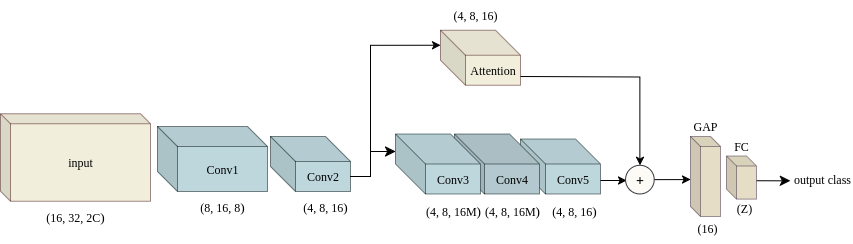

The diagram above was exported from draw.io. Its source (the exported page's mxGraphModel, read from the mxfile embedded in the PNG):
<mxGraphModel dx="1388" dy="811" grid="1" gridSize="10" guides="1" tooltips="1" connect="1" arrows="1" fold="1" page="1" pageScale="1" pageWidth="850" pageHeight="1100" math="0" shadow="0">
  <root>
    <mxCell id="0" />
    <mxCell id="1" parent="0" />
    <mxCell id="X7OQX456ZofQxsraA7lx-11" style="edgeStyle=orthogonalEdgeStyle;rounded=0;orthogonalLoop=1;jettySize=auto;html=1;exitX=1;exitY=0.5;exitDx=0;exitDy=0;" edge="1" parent="1">
      <mxGeometry relative="1" as="geometry">
        <mxPoint x="656" y="604" as="targetPoint" />
        <mxPoint x="627" y="604" as="sourcePoint" />
      </mxGeometry>
    </mxCell>
    <mxCell id="WBuMGIRigsOo3fbWSFr3-7" value="Conv5" style="shape=cube;whiteSpace=wrap;html=1;boundedLbl=1;backgroundOutline=1;darkOpacity=0.05;darkOpacity2=0.1;size=25;strokeColor=#021314;align=center;verticalAlign=middle;fontFamily=Times New Roman;fontSize=12;fontColor=default;fontStyle=0;fillColor=#BED7DC;gradientColor=none;gradientDirection=west;strokeWidth=0.5;" parent="1" vertex="1">
      <mxGeometry x="550" y="562.5" width="80" height="55" as="geometry" />
    </mxCell>
    <mxCell id="WBuMGIRigsOo3fbWSFr3-3" value="&lt;div&gt;&lt;font face=&quot;Times New Roman&quot;&gt;&lt;span&gt;Conv1&lt;/span&gt;&lt;/font&gt;&lt;/div&gt;" style="shape=cube;whiteSpace=wrap;html=1;boundedLbl=1;backgroundOutline=1;darkOpacity=0.05;darkOpacity2=0.1;size=20;strokeColor=#021314;align=center;verticalAlign=middle;fontFamily=Helvetica;fontSize=12;fontColor=default;fontStyle=0;fillColor=#BED7DC;gradientColor=none;gradientDirection=west;strokeWidth=0.5;" parent="1" vertex="1">
      <mxGeometry x="187" y="550" width="110" height="65" as="geometry" />
    </mxCell>
    <mxCell id="WBuMGIRigsOo3fbWSFr3-5" value="Conv4" style="shape=cube;whiteSpace=wrap;html=1;boundedLbl=1;backgroundOutline=1;darkOpacity=0.05;darkOpacity2=0.1;size=30;fontFamily=Times New Roman;strokeColor=#021314;align=center;verticalAlign=middle;fontSize=12;fontStyle=0;fillColor=#B3C8CF;gradientDirection=west;strokeWidth=0.5;gradientColor=none;fontColor=default;" parent="1" vertex="1">
      <mxGeometry x="484" y="557.5" width="85" height="60" as="geometry" />
    </mxCell>
    <mxCell id="WBuMGIRigsOo3fbWSFr3-9" value="(16, 32, 2&lt;span data-huuid=&quot;16000247541960534629&quot;&gt;&lt;span&gt;C&lt;/span&gt;&lt;/span&gt;&lt;span style=&quot;font-size: 10pt; color: rgb(0, 0, 0); background-color: transparent; font-weight: 400; font-style: normal; font-variant: normal; text-decoration: none; vertical-align: baseline; white-space: pre-wrap;&quot; id=&quot;docs-internal-guid-996dcb48-7fff-02c9-758e-87a6f45d6bde&quot;&gt;)&lt;/span&gt;" style="text;html=1;align=center;verticalAlign=middle;whiteSpace=wrap;rounded=0;fontFamily=Times New Roman;" parent="1" vertex="1">
      <mxGeometry x="60" y="624.69" width="90" height="30" as="geometry" />
    </mxCell>
    <mxCell id="WBuMGIRigsOo3fbWSFr3-12" value="(8, 16, 8&lt;span style=&quot;font-size: 10pt; color: rgb(0, 0, 0); background-color: transparent; font-weight: 400; font-style: normal; font-variant: normal; text-decoration: none; vertical-align: baseline; white-space: pre-wrap;&quot; id=&quot;docs-internal-guid-996dcb48-7fff-02c9-758e-87a6f45d6bde&quot;&gt;)&lt;/span&gt;" style="text;html=1;align=center;verticalAlign=middle;whiteSpace=wrap;rounded=0;fontFamily=Times New Roman;" parent="1" vertex="1">
      <mxGeometry x="207" y="615" width="90" height="30" as="geometry" />
    </mxCell>
    <mxCell id="WBuMGIRigsOo3fbWSFr3-13" value="(4, 8, 16M&lt;span style=&quot;font-size: 10pt; color: rgb(0, 0, 0); background-color: transparent; font-weight: 400; font-style: normal; font-variant: normal; text-decoration: none; vertical-align: baseline; white-space: pre-wrap;&quot; id=&quot;docs-internal-guid-996dcb48-7fff-02c9-758e-87a6f45d6bde&quot;&gt;)&lt;/span&gt;" style="text;html=1;align=center;verticalAlign=middle;whiteSpace=wrap;rounded=0;fontFamily=Times New Roman;" parent="1" vertex="1">
      <mxGeometry x="438" y="619.25" width="90" height="30" as="geometry" />
    </mxCell>
    <mxCell id="WBuMGIRigsOo3fbWSFr3-14" value="(4, 8, 16M&lt;span style=&quot;font-size: 10pt; color: rgb(0, 0, 0); background-color: transparent; font-weight: 400; font-style: normal; font-variant: normal; text-decoration: none; vertical-align: baseline; white-space: pre-wrap;&quot; id=&quot;docs-internal-guid-996dcb48-7fff-02c9-758e-87a6f45d6bde&quot;&gt;)&lt;/span&gt;" style="text;html=1;align=center;verticalAlign=middle;whiteSpace=wrap;rounded=0;fontFamily=Times New Roman;" parent="1" vertex="1">
      <mxGeometry x="497" y="619.25" width="90" height="30" as="geometry" />
    </mxCell>
    <mxCell id="WBuMGIRigsOo3fbWSFr3-15" value="(4, 8, 16&lt;span style=&quot;font-size: 10pt; color: rgb(0, 0, 0); background-color: transparent; font-weight: 400; font-style: normal; font-variant: normal; text-decoration: none; vertical-align: baseline; white-space: pre-wrap;&quot; id=&quot;docs-internal-guid-996dcb48-7fff-02c9-758e-87a6f45d6bde&quot;&gt;)&lt;/span&gt;" style="text;html=1;align=center;verticalAlign=middle;whiteSpace=wrap;rounded=0;fontFamily=Times New Roman;" parent="1" vertex="1">
      <mxGeometry x="559" y="619.25" width="90" height="30" as="geometry" />
    </mxCell>
    <mxCell id="6_Ee51eaHQPsIKymRqsO-29" style="edgeStyle=orthogonalEdgeStyle;rounded=0;orthogonalLoop=1;jettySize=auto;html=1;exitX=1;exitY=0.5;exitDx=0;exitDy=0;" parent="1" source="WBuMGIRigsOo3fbWSFr3-20" edge="1">
      <mxGeometry relative="1" as="geometry">
        <mxPoint x="720" y="603.3333333333335" as="targetPoint" />
      </mxGeometry>
    </mxCell>
    <mxCell id="WBuMGIRigsOo3fbWSFr3-20" value="&lt;font style=&quot;font-size: 14px;&quot; face=&quot;Times New Roman&quot;&gt;&lt;b&gt;+&lt;/b&gt;&lt;/font&gt;" style="ellipse;whiteSpace=wrap;html=1;aspect=fixed;strokeColor=#36393d;align=center;verticalAlign=middle;fontFamily=Helvetica;fontSize=12;fontStyle=1;fillColor=#FCFBF6;gradientDirection=west;" parent="1" vertex="1">
      <mxGeometry x="655" y="588.75" width="28.75" height="28.75" as="geometry" />
    </mxCell>
    <mxCell id="6_Ee51eaHQPsIKymRqsO-1" value="(4, 8, 16)" style="text;html=1;align=center;verticalAlign=middle;whiteSpace=wrap;rounded=0;fontFamily=Times New Roman;" parent="1" vertex="1">
      <mxGeometry x="460" y="423.75" width="90" height="30" as="geometry" />
    </mxCell>
    <mxCell id="WBuMGIRigsOo3fbWSFr3-2" value="&lt;font face=&quot;Times New Roman&quot;&gt;input&lt;/font&gt;" style="shape=cube;whiteSpace=wrap;html=1;boundedLbl=1;backgroundOutline=1;darkOpacity=0.05;darkOpacity2=0.1;size=10;fillColor=#F1EEDC;strokeColor=#451717;gradientDirection=west;gradientColor=none;fontStyle=0;strokeWidth=0.5;align=center;verticalAlign=middle;fontFamily=Times New Roman;fontSize=12;fontColor=default;" parent="1" vertex="1">
      <mxGeometry x="30" y="537.19" width="150" height="87.5" as="geometry" />
    </mxCell>
    <mxCell id="6_Ee51eaHQPsIKymRqsO-25" style="edgeStyle=orthogonalEdgeStyle;rounded=0;orthogonalLoop=1;jettySize=auto;html=1;exitX=0.5;exitY=1;exitDx=0;exitDy=0;" parent="1" source="WBuMGIRigsOo3fbWSFr3-15" target="WBuMGIRigsOo3fbWSFr3-15" edge="1">
      <mxGeometry relative="1" as="geometry" />
    </mxCell>
    <mxCell id="6_Ee51eaHQPsIKymRqsO-27" style="edgeStyle=orthogonalEdgeStyle;rounded=0;orthogonalLoop=1;jettySize=auto;html=1;exitX=0;exitY=0;exitDx=80;exitDy=40;exitPerimeter=0;entryX=0.5;entryY=0;entryDx=0;entryDy=0;strokeWidth=1;" parent="1" target="WBuMGIRigsOo3fbWSFr3-20" edge="1">
      <mxGeometry relative="1" as="geometry">
        <mxPoint x="550" y="500" as="sourcePoint" />
      </mxGeometry>
    </mxCell>
    <mxCell id="6_Ee51eaHQPsIKymRqsO-33" value="" style="shape=cube;whiteSpace=wrap;html=1;boundedLbl=1;backgroundOutline=1;darkOpacity=0.05;darkOpacity2=0.1;size=10;strokeWidth=0.5;fillColor=#E5DDC5;strokeColor=#413147;" parent="1" vertex="1">
      <mxGeometry x="720" y="560" width="30" height="80" as="geometry" />
    </mxCell>
    <mxCell id="6_Ee51eaHQPsIKymRqsO-34" value="GAP" style="text;html=1;align=center;verticalAlign=middle;whiteSpace=wrap;rounded=0;fontFamily=Times New Roman;" parent="1" vertex="1">
      <mxGeometry x="705" y="535" width="60" height="30" as="geometry" />
    </mxCell>
    <mxCell id="6_Ee51eaHQPsIKymRqsO-35" value="(16)" style="text;html=1;align=center;verticalAlign=middle;whiteSpace=wrap;rounded=0;fontFamily=Times New Roman;" parent="1" vertex="1">
      <mxGeometry x="707" y="637.25" width="60" height="30" as="geometry" />
    </mxCell>
    <mxCell id="X7OQX456ZofQxsraA7lx-13" style="edgeStyle=none;curved=1;rounded=0;orthogonalLoop=1;jettySize=auto;html=1;exitX=0;exitY=0;exitDx=30;exitDy=26.565;exitPerimeter=0;fontSize=12;startSize=8;endSize=8;" edge="1" parent="1">
      <mxGeometry relative="1" as="geometry">
        <mxPoint x="820" y="604.2258064516129" as="targetPoint" />
        <mxPoint x="786" y="604.125" as="sourcePoint" />
      </mxGeometry>
    </mxCell>
    <mxCell id="6_Ee51eaHQPsIKymRqsO-36" value="" style="shape=cube;whiteSpace=wrap;html=1;boundedLbl=1;backgroundOutline=1;darkOpacity=0.05;darkOpacity2=0.1;size=10;strokeWidth=0.5;fillColor=#E5DDC5;strokeColor=#413147;" parent="1" vertex="1">
      <mxGeometry x="756" y="579.5600000000001" width="30" height="43.13" as="geometry" />
    </mxCell>
    <mxCell id="6_Ee51eaHQPsIKymRqsO-38" value="FC" style="text;html=1;align=center;verticalAlign=middle;whiteSpace=wrap;rounded=0;fontFamily=Times New Roman;" parent="1" vertex="1">
      <mxGeometry x="741" y="554.56" width="60" height="30" as="geometry" />
    </mxCell>
    <mxCell id="6_Ee51eaHQPsIKymRqsO-40" value="(Z)" style="text;html=1;align=center;verticalAlign=middle;whiteSpace=wrap;rounded=0;fontFamily=Times New Roman;" parent="1" vertex="1">
      <mxGeometry x="744" y="617" width="60" height="30" as="geometry" />
    </mxCell>
    <mxCell id="WBuMGIRigsOo3fbWSFr3-6" value="Conv3" style="shape=cube;whiteSpace=wrap;html=1;boundedLbl=1;backgroundOutline=1;darkOpacity=0.05;darkOpacity2=0.1;size=30;strokeColor=#021314;align=center;verticalAlign=middle;fontFamily=Times New Roman;fontSize=12;fontColor=default;fontStyle=0;fillColor=#BED7DC;gradientColor=none;gradientDirection=west;strokeWidth=0.5;" parent="1" vertex="1">
      <mxGeometry x="425" y="557.5" width="85" height="60" as="geometry" />
    </mxCell>
    <mxCell id="X7OQX456ZofQxsraA7lx-2" value="Attention" style="shape=cube;whiteSpace=wrap;html=1;boundedLbl=1;backgroundOutline=1;darkOpacity=0.05;darkOpacity2=0.1;size=25;strokeColor=#451717;align=center;verticalAlign=middle;fontFamily=Times New Roman;fontSize=12;fontColor=default;fontStyle=0;fillColor=#F1EEDC;gradientColor=none;gradientDirection=west;strokeWidth=0.5;" vertex="1" parent="1">
      <mxGeometry x="470" y="453.75" width="80" height="55" as="geometry" />
    </mxCell>
    <mxCell id="X7OQX456ZofQxsraA7lx-3" value="&lt;div&gt;Conv2&lt;/div&gt;" style="shape=cube;whiteSpace=wrap;html=1;boundedLbl=1;backgroundOutline=1;darkOpacity=0.05;darkOpacity2=0.1;size=25;strokeColor=#021314;align=center;verticalAlign=middle;fontFamily=Times New Roman;fontSize=12;fontColor=default;fontStyle=0;fillColor=#BED7DC;gradientColor=none;gradientDirection=west;strokeWidth=0.5;" vertex="1" parent="1">
      <mxGeometry x="300" y="560" width="80" height="55" as="geometry" />
    </mxCell>
    <mxCell id="X7OQX456ZofQxsraA7lx-4" value="(4, 8, 16&lt;span style=&quot;font-size: 10pt; color: rgb(0, 0, 0); background-color: transparent; font-weight: 400; font-style: normal; font-variant: normal; text-decoration: none; vertical-align: baseline; white-space: pre-wrap;&quot; id=&quot;docs-internal-guid-996dcb48-7fff-02c9-758e-87a6f45d6bde&quot;&gt;)&lt;/span&gt;" style="text;html=1;align=center;verticalAlign=middle;whiteSpace=wrap;rounded=0;fontFamily=Times New Roman;" vertex="1" parent="1">
      <mxGeometry x="310" y="615" width="90" height="30" as="geometry" />
    </mxCell>
    <mxCell id="X7OQX456ZofQxsraA7lx-8" style="edgeStyle=orthogonalEdgeStyle;rounded=0;orthogonalLoop=1;jettySize=auto;html=1;exitX=0;exitY=0;exitDx=80;exitDy=40;exitPerimeter=0;entryX=0;entryY=0;entryDx=0;entryDy=15;strokeWidth=1;entryPerimeter=0;" edge="1" parent="1" source="X7OQX456ZofQxsraA7lx-3" target="X7OQX456ZofQxsraA7lx-2">
      <mxGeometry relative="1" as="geometry">
        <mxPoint x="330" y="410" as="sourcePoint" />
        <mxPoint x="449" y="499" as="targetPoint" />
        <Array as="points">
          <mxPoint x="400" y="600" />
          <mxPoint x="400" y="469" />
        </Array>
      </mxGeometry>
    </mxCell>
    <mxCell id="X7OQX456ZofQxsraA7lx-10" value="" style="endArrow=classic;html=1;rounded=0;fontSize=12;startSize=8;endSize=8;curved=0;" edge="1" parent="1">
      <mxGeometry width="50" height="50" relative="1" as="geometry">
        <mxPoint x="400" y="600" as="sourcePoint" />
        <mxPoint x="425" y="575" as="targetPoint" />
        <Array as="points">
          <mxPoint x="400" y="575" />
        </Array>
      </mxGeometry>
    </mxCell>
    <mxCell id="X7OQX456ZofQxsraA7lx-14" value="output class" style="text;html=1;align=center;verticalAlign=middle;whiteSpace=wrap;rounded=0;fontFamily=Times New Roman;" vertex="1" parent="1">
      <mxGeometry x="822" y="587.69" width="60" height="30" as="geometry" />
    </mxCell>
    <mxCell id="X7OQX456ZofQxsraA7lx-15" style="edgeStyle=none;curved=1;rounded=0;orthogonalLoop=1;jettySize=auto;html=1;exitX=0;exitY=0;exitDx=30;exitDy=26.565;exitPerimeter=0;fontSize=12;startSize=8;endSize=8;" edge="1" parent="1" source="6_Ee51eaHQPsIKymRqsO-36" target="6_Ee51eaHQPsIKymRqsO-36">
      <mxGeometry relative="1" as="geometry" />
    </mxCell>
  </root>
</mxGraphModel>